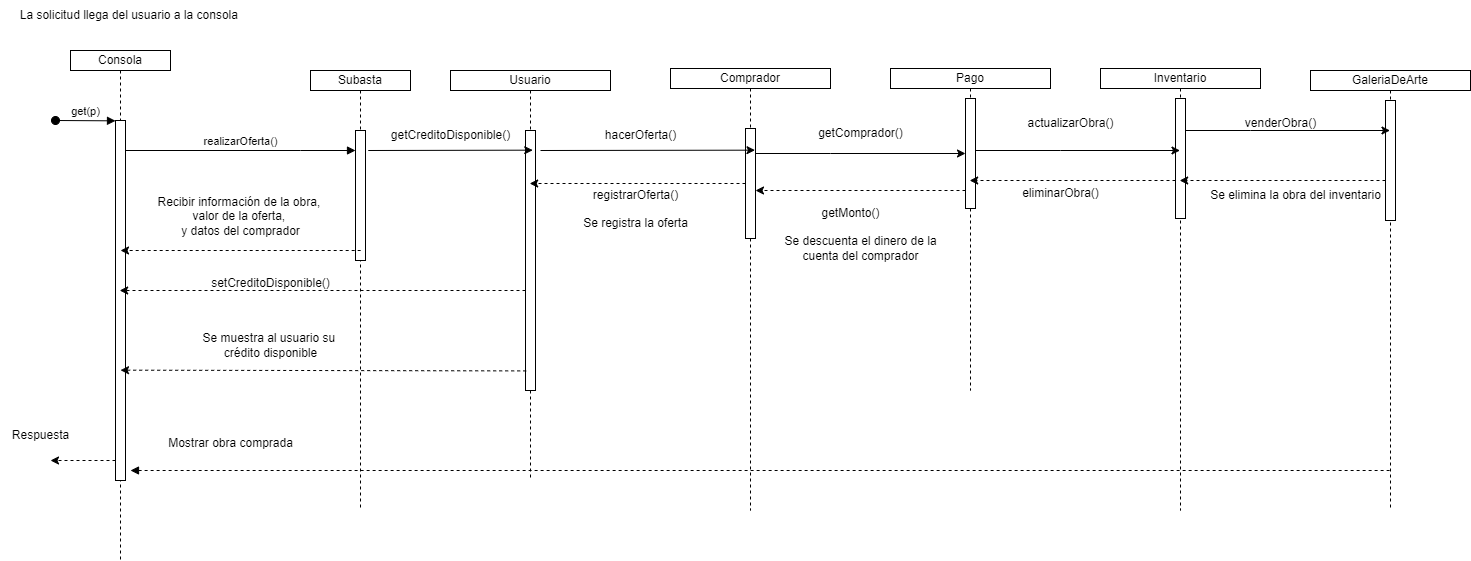

The diagram above was exported from draw.io. Its source (the exported page's mxGraphModel, read from the mxfile embedded in the PNG):
<mxGraphModel dx="1173" dy="579" grid="0" gridSize="10" guides="1" tooltips="1" connect="1" arrows="1" fold="1" page="0" pageScale="1" pageWidth="850" pageHeight="1100" math="0" shadow="0">
  <root>
    <mxCell id="0" />
    <mxCell id="1" parent="0" />
    <mxCell id="aM9ryv3xv72pqoxQDRHE-1" value="Consola" style="shape=umlLifeline;perimeter=lifelinePerimeter;whiteSpace=wrap;html=1;container=0;dropTarget=0;collapsible=0;recursiveResize=0;outlineConnect=0;portConstraint=eastwest;newEdgeStyle={&quot;edgeStyle&quot;:&quot;elbowEdgeStyle&quot;,&quot;elbow&quot;:&quot;vertical&quot;,&quot;curved&quot;:0,&quot;rounded&quot;:0};size=20;" parent="1" vertex="1">
      <mxGeometry x="160" y="100" width="100" height="510" as="geometry" />
    </mxCell>
    <mxCell id="_2ma02DAgfDysUwU21Zz-13" style="edgeStyle=elbowEdgeStyle;rounded=0;orthogonalLoop=1;jettySize=auto;html=1;elbow=vertical;curved=0;dashed=1;" edge="1" parent="aM9ryv3xv72pqoxQDRHE-1" source="aM9ryv3xv72pqoxQDRHE-2">
      <mxGeometry relative="1" as="geometry">
        <mxPoint x="-20" y="410" as="targetPoint" />
        <Array as="points">
          <mxPoint x="18" y="410" />
        </Array>
      </mxGeometry>
    </mxCell>
    <mxCell id="aM9ryv3xv72pqoxQDRHE-2" value="" style="html=1;points=[];perimeter=orthogonalPerimeter;outlineConnect=0;targetShapes=umlLifeline;portConstraint=eastwest;newEdgeStyle={&quot;edgeStyle&quot;:&quot;elbowEdgeStyle&quot;,&quot;elbow&quot;:&quot;vertical&quot;,&quot;curved&quot;:0,&quot;rounded&quot;:0};" parent="aM9ryv3xv72pqoxQDRHE-1" vertex="1">
      <mxGeometry x="45" y="70" width="10" height="360" as="geometry" />
    </mxCell>
    <mxCell id="aM9ryv3xv72pqoxQDRHE-3" value="get(p)" style="html=1;verticalAlign=bottom;startArrow=oval;endArrow=block;startSize=8;edgeStyle=elbowEdgeStyle;elbow=vertical;curved=0;rounded=0;" parent="aM9ryv3xv72pqoxQDRHE-1" target="aM9ryv3xv72pqoxQDRHE-2" edge="1">
      <mxGeometry relative="1" as="geometry">
        <mxPoint x="-15" y="70" as="sourcePoint" />
      </mxGeometry>
    </mxCell>
    <mxCell id="aM9ryv3xv72pqoxQDRHE-5" value="Subasta" style="shape=umlLifeline;perimeter=lifelinePerimeter;whiteSpace=wrap;html=1;container=0;dropTarget=0;collapsible=0;recursiveResize=0;outlineConnect=0;portConstraint=eastwest;newEdgeStyle={&quot;edgeStyle&quot;:&quot;elbowEdgeStyle&quot;,&quot;elbow&quot;:&quot;vertical&quot;,&quot;curved&quot;:0,&quot;rounded&quot;:0};size=20;" parent="1" vertex="1">
      <mxGeometry x="400" y="120" width="100" height="440" as="geometry" />
    </mxCell>
    <mxCell id="aM9ryv3xv72pqoxQDRHE-6" value="" style="html=1;points=[];perimeter=orthogonalPerimeter;outlineConnect=0;targetShapes=umlLifeline;portConstraint=eastwest;newEdgeStyle={&quot;edgeStyle&quot;:&quot;elbowEdgeStyle&quot;,&quot;elbow&quot;:&quot;vertical&quot;,&quot;curved&quot;:0,&quot;rounded&quot;:0};" parent="aM9ryv3xv72pqoxQDRHE-5" vertex="1">
      <mxGeometry x="45" y="60" width="10" height="130" as="geometry" />
    </mxCell>
    <mxCell id="aM9ryv3xv72pqoxQDRHE-7" value="realizarOferta()" style="html=1;verticalAlign=bottom;endArrow=block;edgeStyle=elbowEdgeStyle;elbow=vertical;curved=0;rounded=0;" parent="1" source="aM9ryv3xv72pqoxQDRHE-2" target="aM9ryv3xv72pqoxQDRHE-6" edge="1">
      <mxGeometry relative="1" as="geometry">
        <mxPoint x="405" y="210" as="sourcePoint" />
        <Array as="points">
          <mxPoint x="390" y="200" />
        </Array>
      </mxGeometry>
    </mxCell>
    <mxCell id="aM9ryv3xv72pqoxQDRHE-10" value="" style="html=1;verticalAlign=bottom;endArrow=none;dashed=1;endSize=8;edgeStyle=elbowEdgeStyle;elbow=vertical;curved=0;rounded=0;endFill=0;startArrow=block;startFill=1;" parent="1" target="_2ma02DAgfDysUwU21Zz-37" edge="1">
      <mxGeometry relative="1" as="geometry">
        <mxPoint x="620" y="520" as="targetPoint" />
        <Array as="points">
          <mxPoint x="405" y="520" />
        </Array>
        <mxPoint x="220" y="520" as="sourcePoint" />
      </mxGeometry>
    </mxCell>
    <mxCell id="_2ma02DAgfDysUwU21Zz-1" value="La solicitud llega del usuario a la consola&amp;nbsp;" style="text;html=1;align=center;verticalAlign=middle;resizable=0;points=[];autosize=1;strokeColor=none;fillColor=none;" vertex="1" parent="1">
      <mxGeometry x="100" y="50" width="240" height="30" as="geometry" />
    </mxCell>
    <mxCell id="_2ma02DAgfDysUwU21Zz-2" value="Usuario" style="shape=umlLifeline;perimeter=lifelinePerimeter;whiteSpace=wrap;html=1;container=0;dropTarget=0;collapsible=0;recursiveResize=0;outlineConnect=0;portConstraint=eastwest;newEdgeStyle={&quot;edgeStyle&quot;:&quot;elbowEdgeStyle&quot;,&quot;elbow&quot;:&quot;vertical&quot;,&quot;curved&quot;:0,&quot;rounded&quot;:0};size=20;" vertex="1" parent="1">
      <mxGeometry x="540" y="120" width="160" height="410" as="geometry" />
    </mxCell>
    <mxCell id="_2ma02DAgfDysUwU21Zz-3" value="" style="html=1;points=[];perimeter=orthogonalPerimeter;outlineConnect=0;targetShapes=umlLifeline;portConstraint=eastwest;newEdgeStyle={&quot;edgeStyle&quot;:&quot;elbowEdgeStyle&quot;,&quot;elbow&quot;:&quot;vertical&quot;,&quot;curved&quot;:0,&quot;rounded&quot;:0};" vertex="1" parent="_2ma02DAgfDysUwU21Zz-2">
      <mxGeometry x="75" y="60" width="10" height="260" as="geometry" />
    </mxCell>
    <mxCell id="_2ma02DAgfDysUwU21Zz-14" value="Respuesta" style="text;html=1;align=center;verticalAlign=middle;resizable=0;points=[];autosize=1;strokeColor=none;fillColor=none;" vertex="1" parent="1">
      <mxGeometry x="90" y="470" width="80" height="30" as="geometry" />
    </mxCell>
    <mxCell id="_2ma02DAgfDysUwU21Zz-17" value="Pago" style="shape=umlLifeline;perimeter=lifelinePerimeter;whiteSpace=wrap;html=1;container=0;dropTarget=0;collapsible=0;recursiveResize=0;outlineConnect=0;portConstraint=eastwest;newEdgeStyle={&quot;edgeStyle&quot;:&quot;elbowEdgeStyle&quot;,&quot;elbow&quot;:&quot;vertical&quot;,&quot;curved&quot;:0,&quot;rounded&quot;:0};size=20;" vertex="1" parent="1">
      <mxGeometry x="980" y="118" width="160" height="322" as="geometry" />
    </mxCell>
    <mxCell id="_2ma02DAgfDysUwU21Zz-18" value="" style="html=1;points=[];perimeter=orthogonalPerimeter;outlineConnect=0;targetShapes=umlLifeline;portConstraint=eastwest;newEdgeStyle={&quot;edgeStyle&quot;:&quot;elbowEdgeStyle&quot;,&quot;elbow&quot;:&quot;vertical&quot;,&quot;curved&quot;:0,&quot;rounded&quot;:0};" vertex="1" parent="_2ma02DAgfDysUwU21Zz-17">
      <mxGeometry x="75" y="30" width="10" height="110" as="geometry" />
    </mxCell>
    <mxCell id="_2ma02DAgfDysUwU21Zz-19" style="edgeStyle=elbowEdgeStyle;rounded=0;orthogonalLoop=1;jettySize=auto;html=1;elbow=vertical;curved=0;dashed=1;" edge="1" parent="1">
      <mxGeometry relative="1" as="geometry">
        <mxPoint x="450.18" y="300" as="sourcePoint" />
        <mxPoint x="210.00352941176465" y="300" as="targetPoint" />
        <Array as="points">
          <mxPoint x="360.68" y="300" />
        </Array>
      </mxGeometry>
    </mxCell>
    <mxCell id="_2ma02DAgfDysUwU21Zz-20" value="Recibir información de la obra,&amp;nbsp;&lt;div&gt;valor de la oferta,&amp;nbsp;&lt;div&gt;y datos del comprador&lt;/div&gt;&lt;div&gt;&lt;br&gt;&lt;/div&gt;&lt;/div&gt;" style="text;html=1;align=center;verticalAlign=middle;resizable=0;points=[];autosize=1;strokeColor=none;fillColor=none;" vertex="1" parent="1">
      <mxGeometry x="235" y="238" width="190" height="70" as="geometry" />
    </mxCell>
    <mxCell id="_2ma02DAgfDysUwU21Zz-22" style="edgeStyle=elbowEdgeStyle;rounded=0;orthogonalLoop=1;jettySize=auto;html=1;elbow=vertical;curved=0;" edge="1" parent="1">
      <mxGeometry relative="1" as="geometry">
        <mxPoint x="457.75" y="199.99647058823535" as="sourcePoint" />
        <mxPoint x="622.25" y="199.99647058823535" as="targetPoint" />
      </mxGeometry>
    </mxCell>
    <mxCell id="_2ma02DAgfDysUwU21Zz-23" value="getCreditoDisponible()" style="text;html=1;align=center;verticalAlign=middle;resizable=0;points=[];autosize=1;strokeColor=none;fillColor=none;" vertex="1" parent="1">
      <mxGeometry x="470" y="170" width="140" height="30" as="geometry" />
    </mxCell>
    <mxCell id="_2ma02DAgfDysUwU21Zz-24" style="edgeStyle=elbowEdgeStyle;rounded=0;orthogonalLoop=1;jettySize=auto;html=1;elbow=vertical;curved=0;dashed=1;" edge="1" parent="1">
      <mxGeometry relative="1" as="geometry">
        <mxPoint x="615.68" y="420.41058823529414" as="sourcePoint" />
        <mxPoint x="210.00352941176465" y="419.9982352941177" as="targetPoint" />
      </mxGeometry>
    </mxCell>
    <mxCell id="_2ma02DAgfDysUwU21Zz-25" value="Se muestra al usuario su&amp;nbsp;&lt;div&gt;crédito disponible&lt;/div&gt;" style="text;html=1;align=center;verticalAlign=middle;resizable=0;points=[];autosize=1;strokeColor=none;fillColor=none;" vertex="1" parent="1">
      <mxGeometry x="280" y="375" width="160" height="40" as="geometry" />
    </mxCell>
    <mxCell id="_2ma02DAgfDysUwU21Zz-26" value="Comprador" style="shape=umlLifeline;perimeter=lifelinePerimeter;whiteSpace=wrap;html=1;container=0;dropTarget=0;collapsible=0;recursiveResize=0;outlineConnect=0;portConstraint=eastwest;newEdgeStyle={&quot;edgeStyle&quot;:&quot;elbowEdgeStyle&quot;,&quot;elbow&quot;:&quot;vertical&quot;,&quot;curved&quot;:0,&quot;rounded&quot;:0};size=20;" vertex="1" parent="1">
      <mxGeometry x="760" y="118" width="160" height="442" as="geometry" />
    </mxCell>
    <mxCell id="_2ma02DAgfDysUwU21Zz-27" value="" style="html=1;points=[];perimeter=orthogonalPerimeter;outlineConnect=0;targetShapes=umlLifeline;portConstraint=eastwest;newEdgeStyle={&quot;edgeStyle&quot;:&quot;elbowEdgeStyle&quot;,&quot;elbow&quot;:&quot;vertical&quot;,&quot;curved&quot;:0,&quot;rounded&quot;:0};" vertex="1" parent="_2ma02DAgfDysUwU21Zz-26">
      <mxGeometry x="75" y="60" width="10" height="110" as="geometry" />
    </mxCell>
    <mxCell id="_2ma02DAgfDysUwU21Zz-28" style="edgeStyle=elbowEdgeStyle;rounded=0;orthogonalLoop=1;jettySize=auto;html=1;elbow=vertical;curved=0;" edge="1" parent="1">
      <mxGeometry relative="1" as="geometry">
        <mxPoint x="630" y="199.99647058823535" as="sourcePoint" />
        <mxPoint x="844.5" y="199.99647058823535" as="targetPoint" />
      </mxGeometry>
    </mxCell>
    <mxCell id="_2ma02DAgfDysUwU21Zz-29" value="hacerOferta()" style="text;html=1;align=center;verticalAlign=middle;resizable=0;points=[];autosize=1;strokeColor=none;fillColor=none;" vertex="1" parent="1">
      <mxGeometry x="685" y="170" width="90" height="30" as="geometry" />
    </mxCell>
    <mxCell id="_2ma02DAgfDysUwU21Zz-30" style="edgeStyle=elbowEdgeStyle;rounded=0;orthogonalLoop=1;jettySize=auto;html=1;elbow=vertical;curved=0;" edge="1" parent="1" source="_2ma02DAgfDysUwU21Zz-27" target="_2ma02DAgfDysUwU21Zz-18">
      <mxGeometry relative="1" as="geometry">
        <Array as="points">
          <mxPoint x="920" y="203" />
        </Array>
      </mxGeometry>
    </mxCell>
    <mxCell id="_2ma02DAgfDysUwU21Zz-31" value="getComprador()" style="text;html=1;align=center;verticalAlign=middle;resizable=0;points=[];autosize=1;strokeColor=none;fillColor=none;" vertex="1" parent="1">
      <mxGeometry x="895" y="168" width="110" height="30" as="geometry" />
    </mxCell>
    <mxCell id="_2ma02DAgfDysUwU21Zz-32" value="Inventario" style="shape=umlLifeline;perimeter=lifelinePerimeter;whiteSpace=wrap;html=1;container=0;dropTarget=0;collapsible=0;recursiveResize=0;outlineConnect=0;portConstraint=eastwest;newEdgeStyle={&quot;edgeStyle&quot;:&quot;elbowEdgeStyle&quot;,&quot;elbow&quot;:&quot;vertical&quot;,&quot;curved&quot;:0,&quot;rounded&quot;:0};size=20;" vertex="1" parent="1">
      <mxGeometry x="1190" y="118" width="160" height="442" as="geometry" />
    </mxCell>
    <mxCell id="_2ma02DAgfDysUwU21Zz-33" value="" style="html=1;points=[];perimeter=orthogonalPerimeter;outlineConnect=0;targetShapes=umlLifeline;portConstraint=eastwest;newEdgeStyle={&quot;edgeStyle&quot;:&quot;elbowEdgeStyle&quot;,&quot;elbow&quot;:&quot;vertical&quot;,&quot;curved&quot;:0,&quot;rounded&quot;:0};" vertex="1" parent="_2ma02DAgfDysUwU21Zz-32">
      <mxGeometry x="75" y="30" width="10" height="120" as="geometry" />
    </mxCell>
    <mxCell id="_2ma02DAgfDysUwU21Zz-34" style="edgeStyle=elbowEdgeStyle;rounded=0;orthogonalLoop=1;jettySize=auto;html=1;elbow=vertical;curved=0;" edge="1" parent="1" source="_2ma02DAgfDysUwU21Zz-18" target="_2ma02DAgfDysUwU21Zz-32">
      <mxGeometry relative="1" as="geometry">
        <Array as="points">
          <mxPoint x="1150" y="200" />
        </Array>
      </mxGeometry>
    </mxCell>
    <mxCell id="_2ma02DAgfDysUwU21Zz-36" value="actualizarObra()" style="text;html=1;align=center;verticalAlign=middle;resizable=0;points=[];autosize=1;strokeColor=none;fillColor=none;" vertex="1" parent="1">
      <mxGeometry x="1105" y="158" width="110" height="30" as="geometry" />
    </mxCell>
    <mxCell id="_2ma02DAgfDysUwU21Zz-37" value="GaleriaDeArte" style="shape=umlLifeline;perimeter=lifelinePerimeter;whiteSpace=wrap;html=1;container=0;dropTarget=0;collapsible=0;recursiveResize=0;outlineConnect=0;portConstraint=eastwest;newEdgeStyle={&quot;edgeStyle&quot;:&quot;elbowEdgeStyle&quot;,&quot;elbow&quot;:&quot;vertical&quot;,&quot;curved&quot;:0,&quot;rounded&quot;:0};size=20;" vertex="1" parent="1">
      <mxGeometry x="1400" y="120" width="160" height="440" as="geometry" />
    </mxCell>
    <mxCell id="_2ma02DAgfDysUwU21Zz-38" value="" style="html=1;points=[];perimeter=orthogonalPerimeter;outlineConnect=0;targetShapes=umlLifeline;portConstraint=eastwest;newEdgeStyle={&quot;edgeStyle&quot;:&quot;elbowEdgeStyle&quot;,&quot;elbow&quot;:&quot;vertical&quot;,&quot;curved&quot;:0,&quot;rounded&quot;:0};" vertex="1" parent="_2ma02DAgfDysUwU21Zz-37">
      <mxGeometry x="75" y="30" width="10" height="120" as="geometry" />
    </mxCell>
    <mxCell id="_2ma02DAgfDysUwU21Zz-39" style="edgeStyle=elbowEdgeStyle;rounded=0;orthogonalLoop=1;jettySize=auto;html=1;elbow=vertical;curved=0;" edge="1" parent="1" source="_2ma02DAgfDysUwU21Zz-33" target="_2ma02DAgfDysUwU21Zz-37">
      <mxGeometry relative="1" as="geometry">
        <Array as="points">
          <mxPoint x="1340" y="180" />
        </Array>
      </mxGeometry>
    </mxCell>
    <mxCell id="_2ma02DAgfDysUwU21Zz-40" value="venderObra()" style="text;html=1;align=center;verticalAlign=middle;resizable=0;points=[];autosize=1;strokeColor=none;fillColor=none;" vertex="1" parent="1">
      <mxGeometry x="1325" y="158" width="90" height="30" as="geometry" />
    </mxCell>
    <mxCell id="_2ma02DAgfDysUwU21Zz-41" style="edgeStyle=elbowEdgeStyle;rounded=0;orthogonalLoop=1;jettySize=auto;html=1;elbow=vertical;curved=0;dashed=1;" edge="1" parent="1" source="_2ma02DAgfDysUwU21Zz-38" target="_2ma02DAgfDysUwU21Zz-32">
      <mxGeometry relative="1" as="geometry">
        <Array as="points">
          <mxPoint x="1410" y="230" />
        </Array>
      </mxGeometry>
    </mxCell>
    <mxCell id="_2ma02DAgfDysUwU21Zz-42" value="Se elimina la obra del inventario" style="text;html=1;align=center;verticalAlign=middle;resizable=0;points=[];autosize=1;strokeColor=none;fillColor=none;" vertex="1" parent="1">
      <mxGeometry x="1290" y="230" width="190" height="30" as="geometry" />
    </mxCell>
    <mxCell id="_2ma02DAgfDysUwU21Zz-44" style="edgeStyle=elbowEdgeStyle;rounded=0;orthogonalLoop=1;jettySize=auto;html=1;elbow=vertical;curved=0;dashed=1;" edge="1" parent="1" source="_2ma02DAgfDysUwU21Zz-33" target="_2ma02DAgfDysUwU21Zz-17">
      <mxGeometry relative="1" as="geometry">
        <Array as="points">
          <mxPoint x="1210" y="230" />
        </Array>
      </mxGeometry>
    </mxCell>
    <mxCell id="_2ma02DAgfDysUwU21Zz-45" value="eliminarObra()" style="text;html=1;align=center;verticalAlign=middle;resizable=0;points=[];autosize=1;strokeColor=none;fillColor=none;" vertex="1" parent="1">
      <mxGeometry x="1100" y="228" width="100" height="30" as="geometry" />
    </mxCell>
    <mxCell id="_2ma02DAgfDysUwU21Zz-46" value="Mostrar obra comprada" style="text;html=1;align=center;verticalAlign=middle;resizable=0;points=[];autosize=1;strokeColor=none;fillColor=none;" vertex="1" parent="1">
      <mxGeometry x="245" y="478" width="150" height="30" as="geometry" />
    </mxCell>
    <mxCell id="_2ma02DAgfDysUwU21Zz-47" style="edgeStyle=elbowEdgeStyle;rounded=0;orthogonalLoop=1;jettySize=auto;html=1;elbow=vertical;curved=0;dashed=1;" edge="1" parent="1" source="_2ma02DAgfDysUwU21Zz-18" target="_2ma02DAgfDysUwU21Zz-27">
      <mxGeometry relative="1" as="geometry">
        <Array as="points">
          <mxPoint x="950" y="240" />
        </Array>
      </mxGeometry>
    </mxCell>
    <mxCell id="_2ma02DAgfDysUwU21Zz-48" value="getMonto()" style="text;html=1;align=center;verticalAlign=middle;resizable=0;points=[];autosize=1;strokeColor=none;fillColor=none;" vertex="1" parent="1">
      <mxGeometry x="900" y="248" width="80" height="30" as="geometry" />
    </mxCell>
    <mxCell id="_2ma02DAgfDysUwU21Zz-49" value="Se descuenta el dinero de la&lt;div&gt;cuenta del comprador&lt;/div&gt;" style="text;html=1;align=center;verticalAlign=middle;resizable=0;points=[];autosize=1;strokeColor=none;fillColor=none;" vertex="1" parent="1">
      <mxGeometry x="860" y="278" width="180" height="40" as="geometry" />
    </mxCell>
    <mxCell id="_2ma02DAgfDysUwU21Zz-50" style="edgeStyle=elbowEdgeStyle;rounded=0;orthogonalLoop=1;jettySize=auto;html=1;elbow=vertical;curved=0;dashed=1;" edge="1" parent="1" source="_2ma02DAgfDysUwU21Zz-27" target="_2ma02DAgfDysUwU21Zz-2">
      <mxGeometry relative="1" as="geometry" />
    </mxCell>
    <mxCell id="_2ma02DAgfDysUwU21Zz-51" value="Se registra la oferta&lt;div&gt;&lt;br&gt;&lt;/div&gt;" style="text;html=1;align=center;verticalAlign=middle;resizable=0;points=[];autosize=1;strokeColor=none;fillColor=none;" vertex="1" parent="1">
      <mxGeometry x="660" y="260" width="130" height="40" as="geometry" />
    </mxCell>
    <mxCell id="_2ma02DAgfDysUwU21Zz-52" value="registrarOferta()" style="text;html=1;align=center;verticalAlign=middle;resizable=0;points=[];autosize=1;strokeColor=none;fillColor=none;" vertex="1" parent="1">
      <mxGeometry x="670" y="230" width="110" height="30" as="geometry" />
    </mxCell>
    <mxCell id="_2ma02DAgfDysUwU21Zz-53" style="edgeStyle=elbowEdgeStyle;rounded=0;orthogonalLoop=1;jettySize=auto;html=1;elbow=vertical;curved=0;dashed=1;" edge="1" parent="1" source="_2ma02DAgfDysUwU21Zz-3" target="aM9ryv3xv72pqoxQDRHE-1">
      <mxGeometry relative="1" as="geometry">
        <Array as="points">
          <mxPoint x="440" y="340" />
        </Array>
      </mxGeometry>
    </mxCell>
    <mxCell id="_2ma02DAgfDysUwU21Zz-54" value="setCreditoDisponible()" style="text;html=1;align=center;verticalAlign=middle;resizable=0;points=[];autosize=1;strokeColor=none;fillColor=none;" vertex="1" parent="1">
      <mxGeometry x="290" y="318" width="140" height="30" as="geometry" />
    </mxCell>
  </root>
</mxGraphModel>